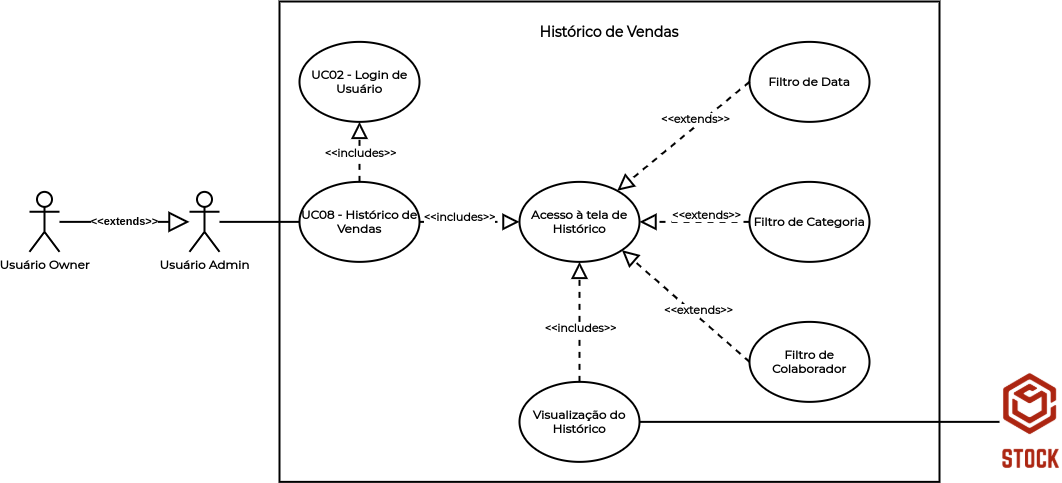

The diagram above was exported from draw.io. Its source (the exported page's mxGraphModel, read from the mxfile embedded in the PNG):
<mxGraphModel dx="1447" dy="667" grid="1" gridSize="10" guides="1" tooltips="1" connect="1" arrows="1" fold="1" page="1" pageScale="1" pageWidth="1169" pageHeight="827" math="0" shadow="0">
  <root>
    <mxCell id="0" />
    <mxCell id="1" parent="0" />
    <mxCell id="TwspRZqkq3vuQnboVpG_-1" value="" style="rounded=0;whiteSpace=wrap;html=1;strokeWidth=2;" vertex="1" parent="1">
      <mxGeometry x="360" y="90" width="660" height="480.37" as="geometry" />
    </mxCell>
    <mxCell id="TwspRZqkq3vuQnboVpG_-2" value="&lt;b&gt;&lt;font face=&quot;Montserrat&quot; data-font-src=&quot;https://fonts.googleapis.com/css?family=Montserrat&quot; style=&quot;font-size: 14px&quot;&gt;Histórico de Vendas&lt;/font&gt;&lt;/b&gt;" style="text;html=1;strokeColor=none;fillColor=none;align=center;verticalAlign=middle;whiteSpace=wrap;rounded=0;" vertex="1" parent="1">
      <mxGeometry x="580" y="110.37" width="220" height="20" as="geometry" />
    </mxCell>
    <mxCell id="TwspRZqkq3vuQnboVpG_-3" value="&lt;font face=&quot;Montserrat&quot; data-font-src=&quot;https://fonts.googleapis.com/css?family=Montserrat&quot;&gt;&lt;b&gt;UC08 - Histórico de Vendas&lt;/b&gt;&lt;/font&gt;" style="ellipse;whiteSpace=wrap;html=1;strokeWidth=2;" vertex="1" parent="1">
      <mxGeometry x="380" y="270.37" width="120" height="80" as="geometry" />
    </mxCell>
    <mxCell id="TwspRZqkq3vuQnboVpG_-4" value="&lt;font face=&quot;Montserrat&quot;&gt;&lt;b&gt;UC02 - Login de Usuário&lt;/b&gt;&lt;/font&gt;" style="ellipse;whiteSpace=wrap;html=1;strokeWidth=2;" vertex="1" parent="1">
      <mxGeometry x="380" y="130.37" width="120" height="80" as="geometry" />
    </mxCell>
    <mxCell id="TwspRZqkq3vuQnboVpG_-10" value="" style="endArrow=block;dashed=1;endFill=0;endSize=12;html=1;exitX=0.5;exitY=0;exitDx=0;exitDy=0;entryX=0.5;entryY=1;entryDx=0;entryDy=0;strokeWidth=2;" edge="1" parent="1" source="TwspRZqkq3vuQnboVpG_-3" target="TwspRZqkq3vuQnboVpG_-4">
      <mxGeometry width="160" relative="1" as="geometry">
        <mxPoint x="620" y="270.37" as="sourcePoint" />
        <mxPoint x="620" y="190.37" as="targetPoint" />
      </mxGeometry>
    </mxCell>
    <mxCell id="TwspRZqkq3vuQnboVpG_-11" value="&lt;font face=&quot;Montserrat&quot;&gt;&lt;b&gt;&amp;lt;&amp;lt;includes&amp;gt;&amp;gt;&lt;/b&gt;&lt;/font&gt;" style="edgeLabel;html=1;align=center;verticalAlign=middle;resizable=0;points=[];" vertex="1" connectable="0" parent="TwspRZqkq3vuQnboVpG_-10">
      <mxGeometry x="-0.2" y="-1" relative="1" as="geometry">
        <mxPoint x="-1" y="-6" as="offset" />
      </mxGeometry>
    </mxCell>
    <mxCell id="TwspRZqkq3vuQnboVpG_-20" value="" style="endArrow=none;html=1;fontFamily=Montserrat;fontSource=https%3A%2F%2Ffonts.googleapis.com%2Fcss%3Ffamily%3DMontserrat;fontStyle=1;strokeWidth=2;entryX=0;entryY=0.5;entryDx=0;entryDy=0;" edge="1" parent="1" source="TwspRZqkq3vuQnboVpG_-27" target="TwspRZqkq3vuQnboVpG_-3">
      <mxGeometry width="50" height="50" relative="1" as="geometry">
        <mxPoint x="400" y="310.37" as="sourcePoint" />
        <mxPoint x="470" y="300.37" as="targetPoint" />
      </mxGeometry>
    </mxCell>
    <mxCell id="TwspRZqkq3vuQnboVpG_-22" value="" style="shape=image;verticalLabelPosition=bottom;labelBackgroundColor=#ffffff;verticalAlign=top;aspect=fixed;imageAspect=0;image=data:image/png,(base64 omitted: 11360 chars);" vertex="1" parent="1">
      <mxGeometry x="1080" y="460.74" width="61.75" height="99.26" as="geometry" />
    </mxCell>
    <mxCell id="TwspRZqkq3vuQnboVpG_-23" value="" style="endArrow=none;html=1;fontFamily=Montserrat;fontSource=https%3A%2F%2Ffonts.googleapis.com%2Fcss%3Ffamily%3DMontserrat;fontStyle=1;strokeWidth=2;entryX=0;entryY=0.5;entryDx=0;entryDy=0;exitX=1;exitY=0.5;exitDx=0;exitDy=0;" edge="1" parent="1" source="TwspRZqkq3vuQnboVpG_-35" target="TwspRZqkq3vuQnboVpG_-22">
      <mxGeometry width="50" height="50" relative="1" as="geometry">
        <mxPoint x="1080" y="460.37" as="sourcePoint" />
        <mxPoint x="790" y="280" as="targetPoint" />
      </mxGeometry>
    </mxCell>
    <mxCell id="TwspRZqkq3vuQnboVpG_-27" value="&lt;font face=&quot;Montserrat&quot; data-font-src=&quot;https://fonts.googleapis.com/css?family=Montserrat&quot;&gt;&lt;b&gt;Usuário Admin&lt;/b&gt;&lt;/font&gt;" style="shape=umlActor;verticalLabelPosition=bottom;verticalAlign=top;html=1;strokeWidth=2;" vertex="1" parent="1">
      <mxGeometry x="270" y="280.37" width="30" height="60" as="geometry" />
    </mxCell>
    <mxCell id="TwspRZqkq3vuQnboVpG_-28" value="&lt;font face=&quot;Montserrat&quot; data-font-src=&quot;https://fonts.googleapis.com/css?family=Montserrat&quot;&gt;&lt;b&gt;Usuário Owner&lt;/b&gt;&lt;/font&gt;" style="shape=umlActor;verticalLabelPosition=bottom;verticalAlign=top;html=1;strokeWidth=2;" vertex="1" parent="1">
      <mxGeometry x="110" y="280.37" width="30" height="60" as="geometry" />
    </mxCell>
    <mxCell id="TwspRZqkq3vuQnboVpG_-29" value="&lt;b&gt;&amp;lt;&amp;lt;extends&amp;gt;&amp;gt;&lt;/b&gt;" style="endArrow=block;endSize=16;endFill=0;html=1;strokeWidth=2;" edge="1" parent="1" source="TwspRZqkq3vuQnboVpG_-28" target="TwspRZqkq3vuQnboVpG_-27">
      <mxGeometry width="160" relative="1" as="geometry">
        <mxPoint x="160" y="305.37" as="sourcePoint" />
        <mxPoint x="250" y="305.37" as="targetPoint" />
      </mxGeometry>
    </mxCell>
    <mxCell id="TwspRZqkq3vuQnboVpG_-31" value="&lt;font face=&quot;Montserrat&quot; data-font-src=&quot;https://fonts.googleapis.com/css?family=Montserrat&quot;&gt;&lt;b&gt;Acesso à tela de Histórico&lt;/b&gt;&lt;/font&gt;" style="ellipse;whiteSpace=wrap;html=1;strokeWidth=2;" vertex="1" parent="1">
      <mxGeometry x="600" y="270.37" width="120" height="80" as="geometry" />
    </mxCell>
    <mxCell id="TwspRZqkq3vuQnboVpG_-32" value="&lt;font face=&quot;Montserrat&quot; data-font-src=&quot;https://fonts.googleapis.com/css?family=Montserrat&quot;&gt;&lt;b&gt;Filtro de Categoria&lt;/b&gt;&lt;/font&gt;" style="ellipse;whiteSpace=wrap;html=1;strokeWidth=2;" vertex="1" parent="1">
      <mxGeometry x="830" y="270.37" width="120" height="80" as="geometry" />
    </mxCell>
    <mxCell id="TwspRZqkq3vuQnboVpG_-33" value="&lt;font face=&quot;Montserrat&quot; data-font-src=&quot;https://fonts.googleapis.com/css?family=Montserrat&quot;&gt;&lt;b&gt;Filtro de Colaborador&lt;/b&gt;&lt;/font&gt;" style="ellipse;whiteSpace=wrap;html=1;strokeWidth=2;" vertex="1" parent="1">
      <mxGeometry x="830" y="410.37" width="120" height="80" as="geometry" />
    </mxCell>
    <mxCell id="TwspRZqkq3vuQnboVpG_-34" value="&lt;font face=&quot;Montserrat&quot; data-font-src=&quot;https://fonts.googleapis.com/css?family=Montserrat&quot;&gt;&lt;b&gt;Filtro de Data&lt;/b&gt;&lt;/font&gt;" style="ellipse;whiteSpace=wrap;html=1;strokeWidth=2;" vertex="1" parent="1">
      <mxGeometry x="830" y="130.37" width="120" height="80" as="geometry" />
    </mxCell>
    <mxCell id="TwspRZqkq3vuQnboVpG_-35" value="&lt;font face=&quot;Montserrat&quot; data-font-src=&quot;https://fonts.googleapis.com/css?family=Montserrat&quot;&gt;&lt;b&gt;Visualização do Histórico&lt;/b&gt;&lt;/font&gt;" style="ellipse;whiteSpace=wrap;html=1;strokeWidth=2;" vertex="1" parent="1">
      <mxGeometry x="600" y="470.37" width="120" height="80" as="geometry" />
    </mxCell>
    <mxCell id="TwspRZqkq3vuQnboVpG_-36" value="" style="endArrow=block;dashed=1;endFill=0;endSize=12;html=1;strokeWidth=2;entryX=0;entryY=0.5;entryDx=0;entryDy=0;" edge="1" parent="1" target="TwspRZqkq3vuQnboVpG_-31">
      <mxGeometry width="160" relative="1" as="geometry">
        <mxPoint x="500" y="310.37" as="sourcePoint" />
        <mxPoint x="450" y="220.37" as="targetPoint" />
      </mxGeometry>
    </mxCell>
    <mxCell id="TwspRZqkq3vuQnboVpG_-37" value="&lt;font face=&quot;Montserrat&quot;&gt;&lt;b&gt;&amp;lt;&amp;lt;includes&amp;gt;&amp;gt;&lt;/b&gt;&lt;/font&gt;" style="edgeLabel;html=1;align=center;verticalAlign=middle;resizable=0;points=[];" vertex="1" connectable="0" parent="TwspRZqkq3vuQnboVpG_-36">
      <mxGeometry x="-0.2" y="-1" relative="1" as="geometry">
        <mxPoint x="-1" y="-6" as="offset" />
      </mxGeometry>
    </mxCell>
    <mxCell id="TwspRZqkq3vuQnboVpG_-46" value="" style="endArrow=block;dashed=1;endFill=0;endSize=12;html=1;exitX=0;exitY=0.5;exitDx=0;exitDy=0;strokeWidth=2;" edge="1" parent="1" source="TwspRZqkq3vuQnboVpG_-34" target="TwspRZqkq3vuQnboVpG_-31">
      <mxGeometry width="160" relative="1" as="geometry">
        <mxPoint x="720" y="220.37" as="sourcePoint" />
        <mxPoint x="810" y="210.37" as="targetPoint" />
      </mxGeometry>
    </mxCell>
    <mxCell id="TwspRZqkq3vuQnboVpG_-47" value="&lt;font face=&quot;Montserrat&quot;&gt;&lt;b&gt;&amp;lt;&amp;lt;extends&amp;gt;&amp;gt;&lt;/b&gt;&lt;/font&gt;" style="edgeLabel;html=1;align=center;verticalAlign=middle;resizable=0;points=[];" vertex="1" connectable="0" parent="TwspRZqkq3vuQnboVpG_-46">
      <mxGeometry x="-0.2" y="-1" relative="1" as="geometry">
        <mxPoint x="-1" y="-6" as="offset" />
      </mxGeometry>
    </mxCell>
    <mxCell id="TwspRZqkq3vuQnboVpG_-48" value="" style="endArrow=block;dashed=1;endFill=0;endSize=12;html=1;exitX=0;exitY=0.5;exitDx=0;exitDy=0;strokeWidth=2;entryX=1;entryY=0.5;entryDx=0;entryDy=0;" edge="1" parent="1" source="TwspRZqkq3vuQnboVpG_-32" target="TwspRZqkq3vuQnboVpG_-31">
      <mxGeometry width="160" relative="1" as="geometry">
        <mxPoint x="820" y="180.37" as="sourcePoint" />
        <mxPoint x="704.8742916231458" y="287.82066115173086" as="targetPoint" />
      </mxGeometry>
    </mxCell>
    <mxCell id="TwspRZqkq3vuQnboVpG_-49" value="&lt;font face=&quot;Montserrat&quot;&gt;&lt;b&gt;&amp;lt;&amp;lt;extends&amp;gt;&amp;gt;&lt;/b&gt;&lt;/font&gt;" style="edgeLabel;html=1;align=center;verticalAlign=middle;resizable=0;points=[];" vertex="1" connectable="0" parent="TwspRZqkq3vuQnboVpG_-48">
      <mxGeometry x="-0.2" y="-1" relative="1" as="geometry">
        <mxPoint x="-1" y="-6" as="offset" />
      </mxGeometry>
    </mxCell>
    <mxCell id="TwspRZqkq3vuQnboVpG_-50" value="" style="endArrow=block;dashed=1;endFill=0;endSize=12;html=1;exitX=0;exitY=0.5;exitDx=0;exitDy=0;strokeWidth=2;entryX=1;entryY=1;entryDx=0;entryDy=0;" edge="1" parent="1" source="TwspRZqkq3vuQnboVpG_-33" target="TwspRZqkq3vuQnboVpG_-31">
      <mxGeometry width="160" relative="1" as="geometry">
        <mxPoint x="830" y="190.37" as="sourcePoint" />
        <mxPoint x="714.8742916231458" y="297.82066115173086" as="targetPoint" />
      </mxGeometry>
    </mxCell>
    <mxCell id="TwspRZqkq3vuQnboVpG_-51" value="&lt;font face=&quot;Montserrat&quot;&gt;&lt;b&gt;&amp;lt;&amp;lt;extends&amp;gt;&amp;gt;&lt;/b&gt;&lt;/font&gt;" style="edgeLabel;html=1;align=center;verticalAlign=middle;resizable=0;points=[];" vertex="1" connectable="0" parent="TwspRZqkq3vuQnboVpG_-50">
      <mxGeometry x="-0.2" y="-1" relative="1" as="geometry">
        <mxPoint x="-1" y="-6" as="offset" />
      </mxGeometry>
    </mxCell>
    <mxCell id="TwspRZqkq3vuQnboVpG_-52" value="" style="endArrow=block;dashed=1;endFill=0;endSize=12;html=1;strokeWidth=2;entryX=0.5;entryY=1;entryDx=0;entryDy=0;exitX=0.5;exitY=0;exitDx=0;exitDy=0;" edge="1" parent="1" source="TwspRZqkq3vuQnboVpG_-35" target="TwspRZqkq3vuQnboVpG_-31">
      <mxGeometry width="160" relative="1" as="geometry">
        <mxPoint x="510" y="320.37" as="sourcePoint" />
        <mxPoint x="610" y="320.37" as="targetPoint" />
      </mxGeometry>
    </mxCell>
    <mxCell id="TwspRZqkq3vuQnboVpG_-53" value="&lt;font face=&quot;Montserrat&quot;&gt;&lt;b&gt;&amp;lt;&amp;lt;includes&amp;gt;&amp;gt;&lt;/b&gt;&lt;/font&gt;" style="edgeLabel;html=1;align=center;verticalAlign=middle;resizable=0;points=[];" vertex="1" connectable="0" parent="TwspRZqkq3vuQnboVpG_-52">
      <mxGeometry x="-0.2" y="-1" relative="1" as="geometry">
        <mxPoint x="-1" y="-6" as="offset" />
      </mxGeometry>
    </mxCell>
  </root>
</mxGraphModel>